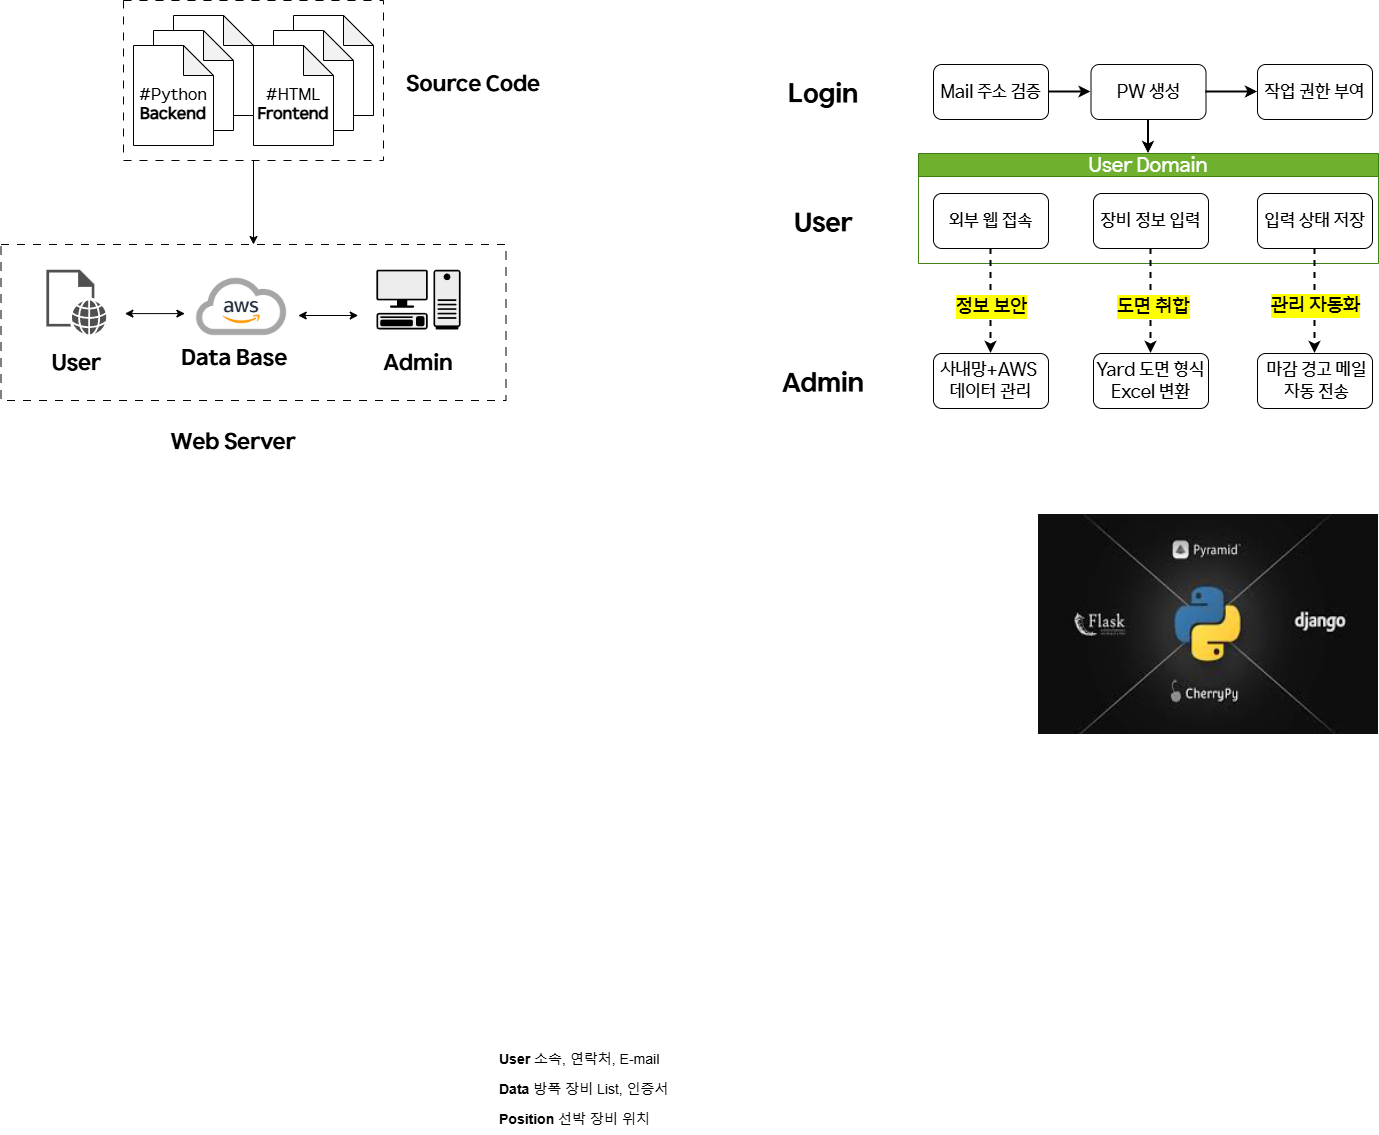

The diagram above was exported from draw.io. Its source (the exported page's mxGraphModel, read from the mxfile embedded in the PNG):
<mxGraphModel dx="3482" dy="2118" grid="1" gridSize="10" guides="1" tooltips="1" connect="1" arrows="1" fold="1" page="1" pageScale="1" pageWidth="827" pageHeight="1169" math="0" shadow="0">
  <root>
    <mxCell id="0" />
    <mxCell id="1" parent="0" />
    <mxCell id="edkDDNtD3hpGfq71PkZ--18" value="&lt;font style=&quot;font-size: 14px;&quot;&gt;&lt;b style=&quot;&quot;&gt;Position&lt;/b&gt; 선박 장비 위치&amp;nbsp;&lt;/font&gt;" style="text;strokeColor=none;fillColor=none;align=left;verticalAlign=middle;spacingLeft=4;spacingRight=4;overflow=hidden;points=[[0,0.5],[1,0.5]];portConstraint=eastwest;rotatable=0;whiteSpace=wrap;html=1;dashed=1;" parent="1" vertex="1">
      <mxGeometry x="-370" y="1010" width="180" height="30" as="geometry" />
    </mxCell>
    <mxCell id="edkDDNtD3hpGfq71PkZ--17" value="&lt;font style=&quot;font-size: 14px;&quot;&gt;&lt;b style=&quot;&quot;&gt;Data&lt;/b&gt; 방폭 장비 List, 인증서&lt;/font&gt;" style="text;align=left;verticalAlign=middle;spacingLeft=4;spacingRight=4;overflow=hidden;points=[[0,0.5],[1,0.5]];portConstraint=eastwest;rotatable=0;whiteSpace=wrap;html=1;strokeColor=none;dashed=1;" parent="1" vertex="1">
      <mxGeometry x="-370" y="980" width="180" height="30" as="geometry" />
    </mxCell>
    <mxCell id="edkDDNtD3hpGfq71PkZ--16" value="&lt;font style=&quot;font-size: 14px;&quot;&gt;&lt;b&gt;User&lt;/b&gt;&amp;nbsp;소속, 연락처, E-mail&lt;/font&gt;" style="text;align=left;verticalAlign=middle;spacingLeft=4;spacingRight=4;overflow=hidden;points=[[0,0.5],[1,0.5]];portConstraint=eastwest;rotatable=0;whiteSpace=wrap;html=1;perimeterSpacing=0;dashed=1;strokeColor=none;" parent="1" vertex="1">
      <mxGeometry x="-370" y="950" width="180" height="30" as="geometry" />
    </mxCell>
    <mxCell id="E9hsQxRl4FJ7_HClxVdp-56" style="edgeStyle=orthogonalEdgeStyle;rounded=0;orthogonalLoop=1;jettySize=auto;html=1;exitX=1;exitY=0.5;exitDx=0;exitDy=0;" parent="1" source="edkDDNtD3hpGfq71PkZ--17" target="edkDDNtD3hpGfq71PkZ--17" edge="1">
      <mxGeometry relative="1" as="geometry" />
    </mxCell>
    <mxCell id="l-jCHVFoO6IfpWyF8wH8-53" value="" style="rounded=0;whiteSpace=wrap;html=1;fontSize=18;strokeColor=none;" parent="1" vertex="1">
      <mxGeometry x="-120" y="170" width="120" height="60" as="geometry" />
    </mxCell>
    <mxCell id="mIFPjRoiOO5-gJgXzG39-7" value="" style="shape=image;verticalLabelPosition=bottom;verticalAlign=top;imageAspect=0;image=data:image/jpeg,(base64 omitted: 6728 chars);" parent="1" vertex="1">
      <mxGeometry x="175" y="420" width="340" height="220" as="geometry" />
    </mxCell>
    <mxCell id="-IHRxDXbb6TF0VfyF2rW-14" value="" style="group" vertex="1" connectable="0" parent="1">
      <mxGeometry x="-100" y="-30" width="615" height="349" as="geometry" />
    </mxCell>
    <mxCell id="edkDDNtD3hpGfq71PkZ--1" value="&lt;font&gt;Mail 주소 검증&lt;/font&gt;" style="rounded=1;whiteSpace=wrap;html=1;fontFamily=HD현대체 Medium;fontSize=18;" parent="-IHRxDXbb6TF0VfyF2rW-14" vertex="1">
      <mxGeometry x="170" width="115" height="55" as="geometry" />
    </mxCell>
    <mxCell id="edkDDNtD3hpGfq71PkZ--2" value="&lt;font&gt;PW 생성&lt;/font&gt;" style="whiteSpace=wrap;html=1;rounded=1;fontFamily=HD현대체 Medium;fontSize=18;" parent="-IHRxDXbb6TF0VfyF2rW-14" vertex="1">
      <mxGeometry x="327.5" width="115" height="55" as="geometry" />
    </mxCell>
    <mxCell id="edkDDNtD3hpGfq71PkZ--6" value="&lt;span&gt;&lt;font&gt;작업 권한 부여&lt;/font&gt;&lt;/span&gt;" style="whiteSpace=wrap;html=1;rounded=1;fontFamily=HD현대체 Medium;fontSize=18;" parent="-IHRxDXbb6TF0VfyF2rW-14" vertex="1">
      <mxGeometry x="494" width="115" height="55" as="geometry" />
    </mxCell>
    <mxCell id="l-jCHVFoO6IfpWyF8wH8-52" value="&lt;font&gt;Login&lt;/font&gt;" style="rounded=0;whiteSpace=wrap;html=1;fontSize=26;strokeColor=none;fontFamily=HD현대체 Bold;" parent="-IHRxDXbb6TF0VfyF2rW-14" vertex="1">
      <mxGeometry width="120" height="60" as="geometry" />
    </mxCell>
    <mxCell id="-IHRxDXbb6TF0VfyF2rW-11" value="" style="group" vertex="1" connectable="0" parent="-IHRxDXbb6TF0VfyF2rW-14">
      <mxGeometry y="89" width="615" height="260" as="geometry" />
    </mxCell>
    <mxCell id="E9hsQxRl4FJ7_HClxVdp-35" value="&lt;span&gt;&lt;font style=&quot;font-size: 18px;&quot; face=&quot;HD현대체 Medium&quot;&gt;사내망+AWS&amp;nbsp;&lt;br&gt;데이터 관리&lt;/font&gt;&lt;/span&gt;" style="whiteSpace=wrap;html=1;rounded=1;fontSize=16;" parent="-IHRxDXbb6TF0VfyF2rW-11" vertex="1">
      <mxGeometry x="170" y="200" width="115" height="55" as="geometry" />
    </mxCell>
    <mxCell id="tJ2w9ovYZYxpZvMZS7qf-40" value="&lt;span&gt;&lt;font style=&quot;font-size: 18px;&quot; face=&quot;HD현대체 Medium&quot;&gt;Yard 도면 형식Excel 변환&lt;/font&gt;&lt;/span&gt;" style="whiteSpace=wrap;html=1;rounded=1;fontSize=16;" parent="-IHRxDXbb6TF0VfyF2rW-11" vertex="1">
      <mxGeometry x="330" y="200" width="115" height="55" as="geometry" />
    </mxCell>
    <mxCell id="tJ2w9ovYZYxpZvMZS7qf-31" value="&lt;font style=&quot;font-size: 18px;&quot; face=&quot;HD현대체 Medium&quot;&gt;&amp;nbsp;마감 경고 메일&lt;/font&gt;&lt;div&gt;&lt;font style=&quot;font-size: 18px;&quot; face=&quot;HD현대체 Medium&quot;&gt;&amp;nbsp;자동 전송&lt;/font&gt;&lt;/div&gt;" style="whiteSpace=wrap;html=1;rounded=1;fontSize=16;" parent="-IHRxDXbb6TF0VfyF2rW-11" vertex="1">
      <mxGeometry x="494" y="200" width="115" height="55" as="geometry" />
    </mxCell>
    <mxCell id="l-jCHVFoO6IfpWyF8wH8-54" value="User" style="rounded=0;whiteSpace=wrap;html=1;fontSize=26;strokeColor=none;fontFamily=HD현대체 Bold;" parent="-IHRxDXbb6TF0VfyF2rW-11" vertex="1">
      <mxGeometry y="40" width="120" height="60" as="geometry" />
    </mxCell>
    <mxCell id="l-jCHVFoO6IfpWyF8wH8-55" value="Admin" style="rounded=0;whiteSpace=wrap;html=1;fontSize=26;strokeColor=none;fontFamily=HD현대체 Bold;" parent="-IHRxDXbb6TF0VfyF2rW-11" vertex="1">
      <mxGeometry y="200" width="120" height="60" as="geometry" />
    </mxCell>
    <mxCell id="-IHRxDXbb6TF0VfyF2rW-10" value="" style="group" vertex="1" connectable="0" parent="-IHRxDXbb6TF0VfyF2rW-11">
      <mxGeometry x="155" width="460" height="110" as="geometry" />
    </mxCell>
    <mxCell id="-IHRxDXbb6TF0VfyF2rW-9" value="" style="group" vertex="1" connectable="0" parent="-IHRxDXbb6TF0VfyF2rW-10">
      <mxGeometry width="460" height="110" as="geometry" />
    </mxCell>
    <mxCell id="tJ2w9ovYZYxpZvMZS7qf-17" value="&lt;font&gt;&lt;span&gt;User Domain&lt;/span&gt;&lt;/font&gt;" style="swimlane;whiteSpace=wrap;html=1;fillColor=#60a917;strokeColor=#2D7600;fontFamily=HD현대체 Medium;fontStyle=0;fontSize=20;fontColor=#ffffff;opacity=90;" parent="-IHRxDXbb6TF0VfyF2rW-9" vertex="1">
      <mxGeometry width="460" height="110" as="geometry" />
    </mxCell>
    <mxCell id="tJ2w9ovYZYxpZvMZS7qf-29" value="&lt;font&gt;입력 상태 저장&lt;/font&gt;" style="whiteSpace=wrap;html=1;rounded=1;fontFamily=HD현대체 Medium;fontSize=18;" parent="tJ2w9ovYZYxpZvMZS7qf-17" vertex="1">
      <mxGeometry x="339" y="40" width="115" height="55" as="geometry" />
    </mxCell>
    <mxCell id="-IHRxDXbb6TF0VfyF2rW-8" value="" style="group" vertex="1" connectable="0" parent="tJ2w9ovYZYxpZvMZS7qf-17">
      <mxGeometry x="15" y="40" width="275" height="55" as="geometry" />
    </mxCell>
    <mxCell id="tJ2w9ovYZYxpZvMZS7qf-25" value="&lt;font&gt;장비 정보 입력&lt;/font&gt;" style="whiteSpace=wrap;html=1;rounded=1;fontFamily=HD현대체 Medium;fontSize=18;" parent="-IHRxDXbb6TF0VfyF2rW-8" vertex="1">
      <mxGeometry x="160" width="115" height="55" as="geometry" />
    </mxCell>
    <mxCell id="E9hsQxRl4FJ7_HClxVdp-30" value="&lt;font&gt;외부 웹 접속&lt;/font&gt;" style="rounded=1;whiteSpace=wrap;html=1;fontFamily=HD현대체 Medium;fontSize=18;" parent="-IHRxDXbb6TF0VfyF2rW-8" vertex="1">
      <mxGeometry width="115" height="55" as="geometry" />
    </mxCell>
    <mxCell id="tJ2w9ovYZYxpZvMZS7qf-32" value="" style="rounded=0;orthogonalLoop=1;jettySize=auto;html=1;exitX=0.5;exitY=1;exitDx=0;exitDy=0;entryX=0.5;entryY=0;entryDx=0;entryDy=0;dashed=1;strokeWidth=2;" parent="-IHRxDXbb6TF0VfyF2rW-11" source="tJ2w9ovYZYxpZvMZS7qf-29" target="tJ2w9ovYZYxpZvMZS7qf-31" edge="1">
      <mxGeometry relative="1" as="geometry">
        <mxPoint x="579.5800000000004" y="237.5" as="sourcePoint" />
        <mxPoint x="580" y="400" as="targetPoint" />
      </mxGeometry>
    </mxCell>
    <mxCell id="tJ2w9ovYZYxpZvMZS7qf-33" value="&lt;span&gt;&lt;span&gt;관리 자동화&lt;/span&gt;&lt;/span&gt;" style="edgeLabel;html=1;align=center;verticalAlign=middle;resizable=0;points=[];labelBackgroundColor=light-dark(#FFFF00,#323200);fontFamily=HD현대체 Medium;fontSize=20;fontStyle=0" parent="tJ2w9ovYZYxpZvMZS7qf-32" vertex="1" connectable="0">
      <mxGeometry x="0.1158" y="1" relative="1" as="geometry">
        <mxPoint x="-1" y="-2" as="offset" />
      </mxGeometry>
    </mxCell>
    <mxCell id="E9hsQxRl4FJ7_HClxVdp-39" style="rounded=0;orthogonalLoop=1;jettySize=auto;html=1;entryX=0.5;entryY=0;entryDx=0;entryDy=0;exitX=0.5;exitY=1;exitDx=0;exitDy=0;dashed=1;strokeWidth=2;" parent="-IHRxDXbb6TF0VfyF2rW-11" source="tJ2w9ovYZYxpZvMZS7qf-25" target="tJ2w9ovYZYxpZvMZS7qf-40" edge="1">
      <mxGeometry relative="1" as="geometry">
        <mxPoint x="384.58" y="280" as="targetPoint" />
        <mxPoint x="384.58" y="88" as="sourcePoint" />
      </mxGeometry>
    </mxCell>
    <mxCell id="E9hsQxRl4FJ7_HClxVdp-40" value="&lt;span&gt;&lt;font&gt;도면 취합&lt;/font&gt;&lt;/span&gt;" style="edgeLabel;html=1;align=center;verticalAlign=middle;resizable=0;points=[];labelBackgroundColor=light-dark(#FFFF00,#323200);fontFamily=HD현대체 Medium;fontSize=20;fontStyle=0" parent="E9hsQxRl4FJ7_HClxVdp-39" vertex="1" connectable="0">
      <mxGeometry x="0.0978" y="1" relative="1" as="geometry">
        <mxPoint x="1" as="offset" />
      </mxGeometry>
    </mxCell>
    <mxCell id="E9hsQxRl4FJ7_HClxVdp-42" style="rounded=0;orthogonalLoop=1;jettySize=auto;html=1;entryX=0.5;entryY=0;entryDx=0;entryDy=0;exitX=0.5;exitY=1;exitDx=0;exitDy=0;dashed=1;strokeWidth=2;" parent="-IHRxDXbb6TF0VfyF2rW-11" source="E9hsQxRl4FJ7_HClxVdp-30" target="E9hsQxRl4FJ7_HClxVdp-35" edge="1">
      <mxGeometry relative="1" as="geometry">
        <mxPoint x="218.64" y="270" as="targetPoint" />
        <mxPoint x="221.35" y="90" as="sourcePoint" />
      </mxGeometry>
    </mxCell>
    <mxCell id="E9hsQxRl4FJ7_HClxVdp-43" value="&lt;span&gt;&lt;font&gt;정보 보안&lt;/font&gt;&lt;/span&gt;" style="edgeLabel;html=1;align=center;verticalAlign=middle;resizable=0;points=[];labelBackgroundColor=light-dark(#FFFF00,#323200);fontFamily=HD현대체 Medium;fontSize=20;fontStyle=0" parent="E9hsQxRl4FJ7_HClxVdp-42" vertex="1" connectable="0">
      <mxGeometry x="0.0978" y="1" relative="1" as="geometry">
        <mxPoint x="-1" as="offset" />
      </mxGeometry>
    </mxCell>
    <mxCell id="edkDDNtD3hpGfq71PkZ--3" value="" style="edgeStyle=orthogonalEdgeStyle;rounded=0;orthogonalLoop=1;jettySize=auto;html=1;strokeWidth=2;" parent="-IHRxDXbb6TF0VfyF2rW-14" source="edkDDNtD3hpGfq71PkZ--1" target="edkDDNtD3hpGfq71PkZ--2" edge="1">
      <mxGeometry relative="1" as="geometry" />
    </mxCell>
    <mxCell id="edkDDNtD3hpGfq71PkZ--7" value="" style="edgeStyle=orthogonalEdgeStyle;rounded=0;orthogonalLoop=1;jettySize=auto;html=1;strokeWidth=2;" parent="-IHRxDXbb6TF0VfyF2rW-14" source="edkDDNtD3hpGfq71PkZ--2" target="edkDDNtD3hpGfq71PkZ--6" edge="1">
      <mxGeometry relative="1" as="geometry" />
    </mxCell>
    <mxCell id="l-jCHVFoO6IfpWyF8wH8-57" value="" style="edgeStyle=orthogonalEdgeStyle;rounded=0;orthogonalLoop=1;jettySize=auto;html=1;strokeWidth=2;entryX=0.5;entryY=0;entryDx=0;entryDy=0;exitX=0.5;exitY=1;exitDx=0;exitDy=0;" parent="-IHRxDXbb6TF0VfyF2rW-14" source="edkDDNtD3hpGfq71PkZ--2" target="tJ2w9ovYZYxpZvMZS7qf-17" edge="1">
      <mxGeometry relative="1" as="geometry">
        <mxPoint x="388" y="89" as="targetPoint" />
        <mxPoint x="385" y="59" as="sourcePoint" />
      </mxGeometry>
    </mxCell>
    <mxCell id="l-jCHVFoO6IfpWyF8wH8-37" value="&lt;font&gt;Source Code&lt;/font&gt;" style="rounded=0;whiteSpace=wrap;html=1;strokeColor=none;fontFamily=HD현대체 Bold;fontSize=22;" parent="1" vertex="1">
      <mxGeometry x="-460" y="-39" width="140" height="60" as="geometry" />
    </mxCell>
    <mxCell id="l-jCHVFoO6IfpWyF8wH8-61" value="" style="rounded=0;orthogonalLoop=1;jettySize=auto;html=1;" parent="1" source="l-jCHVFoO6IfpWyF8wH8-36" target="l-jCHVFoO6IfpWyF8wH8-60" edge="1">
      <mxGeometry relative="1" as="geometry" />
    </mxCell>
    <mxCell id="l-jCHVFoO6IfpWyF8wH8-36" value="" style="rounded=0;whiteSpace=wrap;html=1;dashed=1;dashPattern=8 8;" parent="1" vertex="1">
      <mxGeometry x="-740" y="-94" width="260" height="160" as="geometry" />
    </mxCell>
    <mxCell id="l-jCHVFoO6IfpWyF8wH8-22" value="&lt;font style=&quot;font-size: 13px;&quot;&gt;#HTML&lt;/font&gt;" style="shape=note;whiteSpace=wrap;html=1;backgroundOutline=1;darkOpacity=0.05;" parent="1" vertex="1">
      <mxGeometry x="-570" y="-79" width="80" height="100" as="geometry" />
    </mxCell>
    <mxCell id="l-jCHVFoO6IfpWyF8wH8-21" value="&lt;font style=&quot;font-size: 13px;&quot;&gt;#HTML&lt;/font&gt;" style="shape=note;whiteSpace=wrap;html=1;backgroundOutline=1;darkOpacity=0.05;" parent="1" vertex="1">
      <mxGeometry x="-590" y="-64" width="80" height="100" as="geometry" />
    </mxCell>
    <mxCell id="l-jCHVFoO6IfpWyF8wH8-19" value="&lt;div&gt;&lt;font&gt;&lt;font&gt;&lt;br&gt;&lt;/font&gt;&lt;/font&gt;&lt;/div&gt;&lt;font&gt;&lt;font&gt;#HTML&lt;/font&gt;&lt;/font&gt;&lt;div&gt;&lt;b&gt;Frontend&lt;/b&gt;&lt;/div&gt;" style="shape=note;whiteSpace=wrap;html=1;backgroundOutline=1;darkOpacity=0.05;fontFamily=HD현대체 Medium;fontSize=16;" parent="1" vertex="1">
      <mxGeometry x="-610" y="-49" width="80" height="100" as="geometry" />
    </mxCell>
    <mxCell id="l-jCHVFoO6IfpWyF8wH8-32" value="&lt;font style=&quot;font-size: 13px;&quot;&gt;#HTML&lt;/font&gt;" style="shape=note;whiteSpace=wrap;html=1;backgroundOutline=1;darkOpacity=0.05;" parent="1" vertex="1">
      <mxGeometry x="-690" y="-79" width="80" height="100" as="geometry" />
    </mxCell>
    <mxCell id="l-jCHVFoO6IfpWyF8wH8-33" value="&lt;font style=&quot;font-size: 13px;&quot;&gt;#HTML&lt;/font&gt;" style="shape=note;whiteSpace=wrap;html=1;backgroundOutline=1;darkOpacity=0.05;" parent="1" vertex="1">
      <mxGeometry x="-710" y="-64" width="80" height="100" as="geometry" />
    </mxCell>
    <mxCell id="l-jCHVFoO6IfpWyF8wH8-34" value="&lt;div&gt;&lt;font&gt;&lt;font&gt;&lt;br&gt;&lt;/font&gt;&lt;/font&gt;&lt;/div&gt;&lt;font&gt;&lt;font&gt;#Python&lt;/font&gt;&lt;/font&gt;&lt;div&gt;&lt;b&gt;Backend&lt;/b&gt;&lt;/div&gt;" style="shape=note;whiteSpace=wrap;html=1;backgroundOutline=1;darkOpacity=0.05;fontFamily=HD현대체 Medium;fontSize=16;" parent="1" vertex="1">
      <mxGeometry x="-730" y="-49" width="80" height="100" as="geometry" />
    </mxCell>
    <mxCell id="l-jCHVFoO6IfpWyF8wH8-62" value="Web Server" style="rounded=0;whiteSpace=wrap;html=1;strokeColor=none;fontFamily=HD현대체 Bold;fontSize=22;" parent="1" vertex="1">
      <mxGeometry x="-700.0000000000001" y="319" width="140" height="60" as="geometry" />
    </mxCell>
    <mxCell id="l-jCHVFoO6IfpWyF8wH8-60" value="" style="rounded=0;whiteSpace=wrap;html=1;dashed=1;dashPattern=8 8;" parent="1" vertex="1">
      <mxGeometry x="-862.5" y="150" width="505" height="156" as="geometry" />
    </mxCell>
    <mxCell id="-IHRxDXbb6TF0VfyF2rW-18" value="" style="group" vertex="1" connectable="0" parent="1">
      <mxGeometry x="-817.09" y="170" width="414.18" height="120.03" as="geometry" />
    </mxCell>
    <mxCell id="l-jCHVFoO6IfpWyF8wH8-63" value="" style="shape=mxgraph.networks2.icon;aspect=fixed;fillColor=#EDEDED;strokeColor=#000000;gradientColor=#5B6163;network2IconShadow=1;network2bgFillColor=none;labelPosition=center;verticalLabelPosition=bottom;align=center;verticalAlign=top;network2Icon=mxgraph.networks2.pc;network2IconYOffset=-0.0593;network2IconW=0.9999;network2IconH=0.7096;" parent="-IHRxDXbb6TF0VfyF2rW-18" vertex="1">
      <mxGeometry x="330" y="5.22999999999999" width="84.18" height="59.74" as="geometry" />
    </mxCell>
    <mxCell id="l-jCHVFoO6IfpWyF8wH8-66" value="" style="sketch=0;pointerEvents=1;shadow=0;dashed=0;html=1;strokeColor=none;fillColor=#505050;labelPosition=center;verticalLabelPosition=bottom;verticalAlign=top;outlineConnect=0;align=center;shape=mxgraph.office.concepts.web_page;" parent="-IHRxDXbb6TF0VfyF2rW-18" vertex="1">
      <mxGeometry y="5.22999999999999" width="60" height="64.8" as="geometry" />
    </mxCell>
    <mxCell id="mIFPjRoiOO5-gJgXzG39-1" value="Admin" style="rounded=0;whiteSpace=wrap;html=1;strokeColor=none;fontFamily=HD현대체 Bold;fontSize=22;" parent="-IHRxDXbb6TF0VfyF2rW-18" vertex="1">
      <mxGeometry x="342.09000000000003" y="80.03" width="60" height="40" as="geometry" />
    </mxCell>
    <mxCell id="mIFPjRoiOO5-gJgXzG39-2" value="User" style="rounded=0;whiteSpace=wrap;html=1;strokeColor=none;fontFamily=HD현대체 Bold;fontSize=22;" parent="-IHRxDXbb6TF0VfyF2rW-18" vertex="1">
      <mxGeometry y="80.03" width="60" height="40" as="geometry" />
    </mxCell>
    <mxCell id="l-jCHVFoO6IfpWyF8wH8-38" value="&lt;font&gt;Data Base&lt;/font&gt;" style="rounded=0;whiteSpace=wrap;html=1;strokeColor=none;fontFamily=HD현대체 Bold;fontSize=22;" parent="-IHRxDXbb6TF0VfyF2rW-18" vertex="1">
      <mxGeometry x="133.20999999999992" y="70.03" width="110.5" height="50" as="geometry" />
    </mxCell>
    <mxCell id="l-jCHVFoO6IfpWyF8wH8-24" value="" style="shape=image;verticalLabelPosition=bottom;verticalAlign=top;imageAspect=0;aspect=fixed;image=data:image/png,(base64 omitted: 45484 chars);" parent="-IHRxDXbb6TF0VfyF2rW-18" vertex="1">
      <mxGeometry x="138.4699999999999" width="113.33" height="85" as="geometry" />
    </mxCell>
    <mxCell id="l-jCHVFoO6IfpWyF8wH8-30" value="" style="endArrow=classic;startArrow=classic;html=1;rounded=0;" parent="-IHRxDXbb6TF0VfyF2rW-18" edge="1">
      <mxGeometry width="50" height="50" relative="1" as="geometry">
        <mxPoint x="251.8" y="51.00999999999999" as="sourcePoint" />
        <mxPoint x="311.8" y="51.00999999999999" as="targetPoint" />
      </mxGeometry>
    </mxCell>
    <mxCell id="-IHRxDXbb6TF0VfyF2rW-17" value="" style="endArrow=classic;startArrow=classic;html=1;rounded=0;" edge="1" parent="-IHRxDXbb6TF0VfyF2rW-18">
      <mxGeometry width="50" height="50" relative="1" as="geometry">
        <mxPoint x="78.47000000000003" y="49.099999999999994" as="sourcePoint" />
        <mxPoint x="138.47000000000003" y="49.099999999999994" as="targetPoint" />
      </mxGeometry>
    </mxCell>
  </root>
</mxGraphModel>